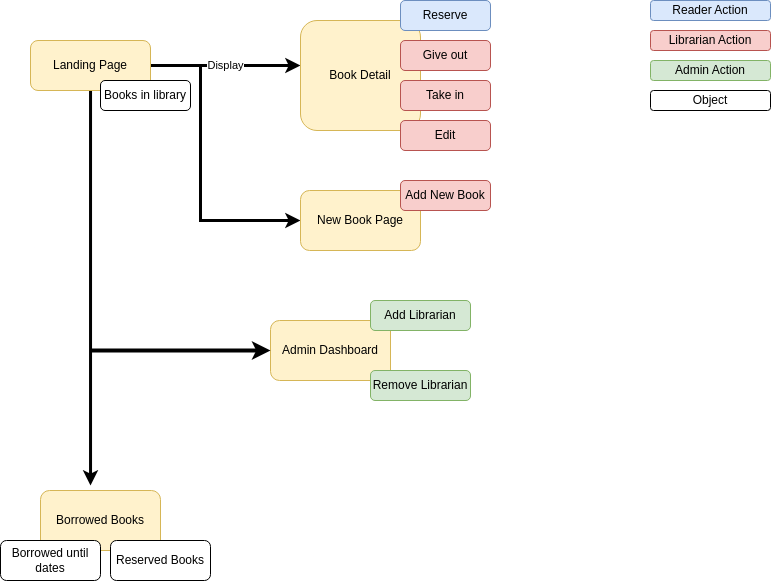

The diagram above was exported from draw.io. Its source (the exported page's mxGraphModel, read from the mxfile embedded in the PNG):
<mxGraphModel dx="1422" dy="769" grid="1" gridSize="10" guides="1" tooltips="1" connect="1" arrows="1" fold="1" page="1" pageScale="1" pageWidth="850" pageHeight="1100" math="0" shadow="0">
  <root>
    <mxCell id="0" />
    <mxCell id="1" parent="0" />
    <mxCell id="gTLzLT_ovjnBCT86g6D_-15" value="Display" style="edgeStyle=orthogonalEdgeStyle;rounded=0;orthogonalLoop=1;jettySize=auto;html=1;entryX=0;entryY=0.409;entryDx=0;entryDy=0;entryPerimeter=0;strokeWidth=3;" parent="1" source="gTLzLT_ovjnBCT86g6D_-1" target="gTLzLT_ovjnBCT86g6D_-3" edge="1">
      <mxGeometry relative="1" as="geometry">
        <Array as="points">
          <mxPoint x="280" y="95" />
          <mxPoint x="280" y="95" />
        </Array>
      </mxGeometry>
    </mxCell>
    <mxCell id="gTLzLT_ovjnBCT86g6D_-17" style="edgeStyle=orthogonalEdgeStyle;rounded=0;orthogonalLoop=1;jettySize=auto;html=1;strokeWidth=3;entryX=0.417;entryY=-0.083;entryDx=0;entryDy=0;entryPerimeter=0;" parent="1" source="gTLzLT_ovjnBCT86g6D_-1" target="gTLzLT_ovjnBCT86g6D_-16" edge="1">
      <mxGeometry relative="1" as="geometry">
        <mxPoint x="130" y="220" as="targetPoint" />
        <Array as="points" />
      </mxGeometry>
    </mxCell>
    <mxCell id="gTLzLT_ovjnBCT86g6D_-22" style="edgeStyle=orthogonalEdgeStyle;rounded=0;orthogonalLoop=1;jettySize=auto;html=1;entryX=0;entryY=0.5;entryDx=0;entryDy=0;strokeWidth=3;" parent="1" source="gTLzLT_ovjnBCT86g6D_-1" target="gTLzLT_ovjnBCT86g6D_-21" edge="1">
      <mxGeometry relative="1" as="geometry">
        <Array as="points">
          <mxPoint x="240" y="95" />
          <mxPoint x="240" y="250" />
        </Array>
      </mxGeometry>
    </mxCell>
    <mxCell id="gTLzLT_ovjnBCT86g6D_-1" value="Landing Page" style="rounded=1;whiteSpace=wrap;html=1;fillColor=#fff2cc;strokeColor=#d6b656;" parent="1" vertex="1">
      <mxGeometry x="70" y="70" width="120" height="50" as="geometry" />
    </mxCell>
    <mxCell id="gTLzLT_ovjnBCT86g6D_-2" value="Books in library" style="rounded=1;whiteSpace=wrap;html=1;" parent="1" vertex="1">
      <mxGeometry x="140" y="110" width="90" height="30" as="geometry" />
    </mxCell>
    <mxCell id="gTLzLT_ovjnBCT86g6D_-3" value="Book Detail" style="rounded=1;whiteSpace=wrap;html=1;fillColor=#fff2cc;strokeColor=#d6b656;" parent="1" vertex="1">
      <mxGeometry x="340" y="50" width="120" height="110" as="geometry" />
    </mxCell>
    <mxCell id="gTLzLT_ovjnBCT86g6D_-5" value="Reserve" style="rounded=1;whiteSpace=wrap;html=1;fillColor=#dae8fc;strokeColor=#6c8ebf;" parent="1" vertex="1">
      <mxGeometry x="440" y="30" width="90" height="30" as="geometry" />
    </mxCell>
    <mxCell id="gTLzLT_ovjnBCT86g6D_-8" value="Give out" style="rounded=1;whiteSpace=wrap;html=1;fillColor=#f8cecc;strokeColor=#b85450;" parent="1" vertex="1">
      <mxGeometry x="440" y="70" width="90" height="30" as="geometry" />
    </mxCell>
    <mxCell id="gTLzLT_ovjnBCT86g6D_-12" value="Take in" style="rounded=1;whiteSpace=wrap;html=1;fillColor=#f8cecc;strokeColor=#b85450;" parent="1" vertex="1">
      <mxGeometry x="440" y="110" width="90" height="30" as="geometry" />
    </mxCell>
    <mxCell id="gTLzLT_ovjnBCT86g6D_-14" value="Edit" style="rounded=1;whiteSpace=wrap;html=1;fillColor=#f8cecc;strokeColor=#b85450;" parent="1" vertex="1">
      <mxGeometry x="440" y="150" width="90" height="30" as="geometry" />
    </mxCell>
    <mxCell id="gTLzLT_ovjnBCT86g6D_-16" value="Borrowed Books" style="rounded=1;whiteSpace=wrap;html=1;fillColor=#fff2cc;strokeColor=#d6b656;" parent="1" vertex="1">
      <mxGeometry x="80" y="520" width="120" height="60" as="geometry" />
    </mxCell>
    <mxCell id="gTLzLT_ovjnBCT86g6D_-18" value="Borrowed until&lt;br&gt;dates" style="rounded=1;whiteSpace=wrap;html=1;" parent="1" vertex="1">
      <mxGeometry x="40" y="570" width="100" height="40" as="geometry" />
    </mxCell>
    <mxCell id="gTLzLT_ovjnBCT86g6D_-19" value="Reserved Books" style="rounded=1;whiteSpace=wrap;html=1;" parent="1" vertex="1">
      <mxGeometry x="150" y="570" width="100" height="40" as="geometry" />
    </mxCell>
    <mxCell id="gTLzLT_ovjnBCT86g6D_-21" value="New Book Page" style="rounded=1;whiteSpace=wrap;html=1;fillColor=#fff2cc;strokeColor=#d6b656;" parent="1" vertex="1">
      <mxGeometry x="340" y="220" width="120" height="60" as="geometry" />
    </mxCell>
    <mxCell id="gTLzLT_ovjnBCT86g6D_-23" value="Reader Action" style="rounded=1;whiteSpace=wrap;html=1;fillColor=#dae8fc;strokeColor=#6c8ebf;" parent="1" vertex="1">
      <mxGeometry x="690" y="30" width="120" height="20" as="geometry" />
    </mxCell>
    <mxCell id="gTLzLT_ovjnBCT86g6D_-24" value="Librarian Action" style="rounded=1;whiteSpace=wrap;html=1;fillColor=#f8cecc;strokeColor=#b85450;" parent="1" vertex="1">
      <mxGeometry x="690" y="60" width="120" height="20" as="geometry" />
    </mxCell>
    <mxCell id="gTLzLT_ovjnBCT86g6D_-25" value="Add New Book" style="rounded=1;whiteSpace=wrap;html=1;fillColor=#f8cecc;strokeColor=#b85450;" parent="1" vertex="1">
      <mxGeometry x="440" y="210" width="90" height="30" as="geometry" />
    </mxCell>
    <mxCell id="gTLzLT_ovjnBCT86g6D_-26" value="Admin Dashboard" style="rounded=1;whiteSpace=wrap;html=1;fillColor=#fff2cc;strokeColor=#d6b656;" parent="1" vertex="1">
      <mxGeometry x="310" y="350" width="120" height="60" as="geometry" />
    </mxCell>
    <mxCell id="gTLzLT_ovjnBCT86g6D_-29" value="Admin Action" style="rounded=1;whiteSpace=wrap;html=1;fillColor=#d5e8d4;strokeColor=#82b366;" parent="1" vertex="1">
      <mxGeometry x="690" y="90" width="120" height="20" as="geometry" />
    </mxCell>
    <mxCell id="gTLzLT_ovjnBCT86g6D_-30" value="Add Librarian" style="rounded=1;whiteSpace=wrap;html=1;fillColor=#d5e8d4;strokeColor=#82b366;" parent="1" vertex="1">
      <mxGeometry x="410" y="330" width="100" height="30" as="geometry" />
    </mxCell>
    <mxCell id="gTLzLT_ovjnBCT86g6D_-31" value="Remove Librarian" style="rounded=1;whiteSpace=wrap;html=1;fillColor=#d5e8d4;strokeColor=#82b366;" parent="1" vertex="1">
      <mxGeometry x="410" y="400" width="100" height="30" as="geometry" />
    </mxCell>
    <mxCell id="gTLzLT_ovjnBCT86g6D_-32" value="Object" style="rounded=1;whiteSpace=wrap;html=1;" parent="1" vertex="1">
      <mxGeometry x="690" y="120" width="120" height="20" as="geometry" />
    </mxCell>
    <mxCell id="UENm6vXJXYiIuP29thLv-4" value="" style="endArrow=classic;html=1;rounded=0;entryX=0;entryY=0.5;entryDx=0;entryDy=0;strokeWidth=4;" edge="1" parent="1" target="gTLzLT_ovjnBCT86g6D_-26">
      <mxGeometry width="50" height="50" relative="1" as="geometry">
        <mxPoint x="130" y="380" as="sourcePoint" />
        <mxPoint x="450" y="350" as="targetPoint" />
      </mxGeometry>
    </mxCell>
  </root>
</mxGraphModel>